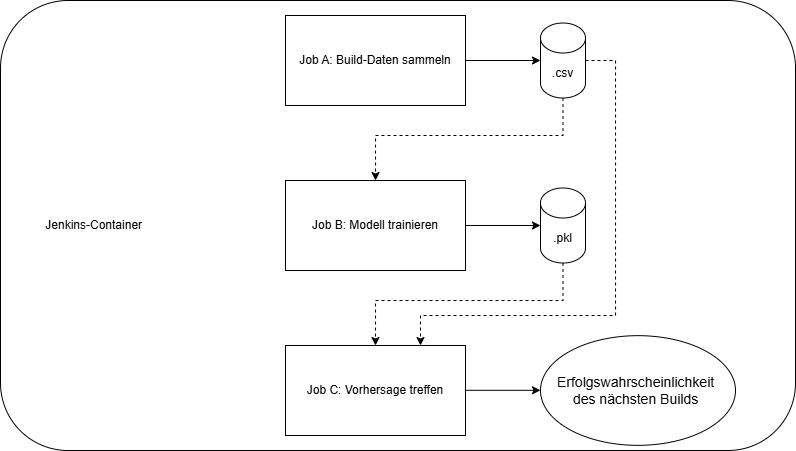

The diagram above was exported from draw.io. Its source (the exported page's mxGraphModel, read from the mxfile embedded in the PNG):
<mxGraphModel dx="1974" dy="-551" grid="1" gridSize="10" guides="1" tooltips="1" connect="1" arrows="1" fold="1" page="1" pageScale="1" pageWidth="827" pageHeight="1169" math="0" shadow="0">
  <root>
    <mxCell id="0" />
    <mxCell id="1" parent="0" />
    <mxCell id="JodXGv2l8xXp3sjPVDTA-3" value="" style="group" vertex="1" connectable="0" parent="1">
      <mxGeometry x="-690" y="1240" width="795" height="450" as="geometry" />
    </mxCell>
    <mxCell id="hVmxXRUweKTNKVjlFfbo-52" value="&amp;nbsp; &amp;nbsp; &amp;nbsp; &amp;nbsp; &amp;nbsp; &amp;nbsp; &amp;nbsp;Jenkins-Container" style="rounded=1;whiteSpace=wrap;html=1;align=left;" parent="JodXGv2l8xXp3sjPVDTA-3" vertex="1">
      <mxGeometry width="795" height="450" as="geometry" />
    </mxCell>
    <mxCell id="hVmxXRUweKTNKVjlFfbo-39" value="Job A: Build-Daten sammeln" style="rounded=0;whiteSpace=wrap;html=1;" parent="JodXGv2l8xXp3sjPVDTA-3" vertex="1">
      <mxGeometry x="285" y="15" width="180" height="90" as="geometry" />
    </mxCell>
    <mxCell id="hVmxXRUweKTNKVjlFfbo-40" style="edgeStyle=orthogonalEdgeStyle;rounded=0;orthogonalLoop=1;jettySize=auto;html=1;dashed=1;" parent="JodXGv2l8xXp3sjPVDTA-3" source="hVmxXRUweKTNKVjlFfbo-41" target="hVmxXRUweKTNKVjlFfbo-44" edge="1">
      <mxGeometry relative="1" as="geometry">
        <mxPoint x="599.9999999999997" y="3.75" as="targetPoint" />
        <Array as="points">
          <mxPoint x="562.5" y="135" />
          <mxPoint x="375" y="135" />
        </Array>
      </mxGeometry>
    </mxCell>
    <mxCell id="hVmxXRUweKTNKVjlFfbo-58" style="edgeStyle=orthogonalEdgeStyle;rounded=0;orthogonalLoop=1;jettySize=auto;html=1;dashed=1;" parent="JodXGv2l8xXp3sjPVDTA-3" source="hVmxXRUweKTNKVjlFfbo-41" edge="1">
      <mxGeometry relative="1" as="geometry">
        <mxPoint x="420" y="345" as="targetPoint" />
        <Array as="points">
          <mxPoint x="615" y="60" />
          <mxPoint x="615" y="315" />
          <mxPoint x="420" y="315" />
        </Array>
      </mxGeometry>
    </mxCell>
    <mxCell id="hVmxXRUweKTNKVjlFfbo-41" value=".csv" style="shape=cylinder3;whiteSpace=wrap;html=1;boundedLbl=1;backgroundOutline=1;size=15;" parent="JodXGv2l8xXp3sjPVDTA-3" vertex="1">
      <mxGeometry x="540" y="22.5" width="45" height="75" as="geometry" />
    </mxCell>
    <mxCell id="hVmxXRUweKTNKVjlFfbo-42" style="edgeStyle=orthogonalEdgeStyle;rounded=0;orthogonalLoop=1;jettySize=auto;html=1;entryX=0;entryY=0.5;entryDx=0;entryDy=0;entryPerimeter=0;" parent="JodXGv2l8xXp3sjPVDTA-3" source="hVmxXRUweKTNKVjlFfbo-39" target="hVmxXRUweKTNKVjlFfbo-41" edge="1">
      <mxGeometry relative="1" as="geometry" />
    </mxCell>
    <mxCell id="hVmxXRUweKTNKVjlFfbo-43" style="edgeStyle=orthogonalEdgeStyle;rounded=0;orthogonalLoop=1;jettySize=auto;html=1;entryX=0;entryY=0.5;entryDx=0;entryDy=0;entryPerimeter=0;" parent="JodXGv2l8xXp3sjPVDTA-3" source="hVmxXRUweKTNKVjlFfbo-44" target="hVmxXRUweKTNKVjlFfbo-48" edge="1">
      <mxGeometry relative="1" as="geometry">
        <mxPoint x="870" y="3.75" as="targetPoint" />
      </mxGeometry>
    </mxCell>
    <mxCell id="hVmxXRUweKTNKVjlFfbo-44" value="Job B: Modell trainieren" style="rounded=0;whiteSpace=wrap;html=1;" parent="JodXGv2l8xXp3sjPVDTA-3" vertex="1">
      <mxGeometry x="285" y="180" width="180" height="90" as="geometry" />
    </mxCell>
    <mxCell id="hVmxXRUweKTNKVjlFfbo-47" style="edgeStyle=orthogonalEdgeStyle;rounded=0;orthogonalLoop=1;jettySize=auto;html=1;dashed=1;entryX=0.5;entryY=0;entryDx=0;entryDy=0;" parent="JodXGv2l8xXp3sjPVDTA-3" source="hVmxXRUweKTNKVjlFfbo-48" target="hVmxXRUweKTNKVjlFfbo-50" edge="1">
      <mxGeometry relative="1" as="geometry">
        <mxPoint x="315" y="345" as="targetPoint" />
        <Array as="points">
          <mxPoint x="562.5" y="300" />
          <mxPoint x="375" y="300" />
        </Array>
      </mxGeometry>
    </mxCell>
    <mxCell id="hVmxXRUweKTNKVjlFfbo-48" value=".pkl" style="shape=cylinder3;whiteSpace=wrap;html=1;boundedLbl=1;backgroundOutline=1;size=15;" parent="JodXGv2l8xXp3sjPVDTA-3" vertex="1">
      <mxGeometry x="540" y="187.5" width="45" height="75" as="geometry" />
    </mxCell>
    <mxCell id="hVmxXRUweKTNKVjlFfbo-50" value="Job C: Vorhersage treffen" style="rounded=0;whiteSpace=wrap;html=1;" parent="JodXGv2l8xXp3sjPVDTA-3" vertex="1">
      <mxGeometry x="285" y="345" width="180" height="90" as="geometry" />
    </mxCell>
    <mxCell id="hVmxXRUweKTNKVjlFfbo-51" value="&lt;font style=&quot;font-size: 14px;&quot;&gt;Erfolgswahrscheinlichkeit&amp;nbsp;&lt;/font&gt;&lt;div&gt;&lt;font style=&quot;font-size: 14px;&quot;&gt;des nächsten Builds&amp;nbsp;&lt;/font&gt;&lt;/div&gt;" style="ellipse;whiteSpace=wrap;html=1;" parent="JodXGv2l8xXp3sjPVDTA-3" vertex="1">
      <mxGeometry x="540" y="335.1600000000001" width="195" height="109.68" as="geometry" />
    </mxCell>
    <mxCell id="JodXGv2l8xXp3sjPVDTA-2" style="edgeStyle=orthogonalEdgeStyle;rounded=0;orthogonalLoop=1;jettySize=auto;html=1;entryX=0;entryY=0.5;entryDx=0;entryDy=0;entryPerimeter=0;" edge="1" parent="JodXGv2l8xXp3sjPVDTA-3">
      <mxGeometry relative="1" as="geometry">
        <mxPoint x="465" y="389.80499999999984" as="sourcePoint" />
        <mxPoint x="540" y="389.80499999999984" as="targetPoint" />
      </mxGeometry>
    </mxCell>
  </root>
</mxGraphModel>